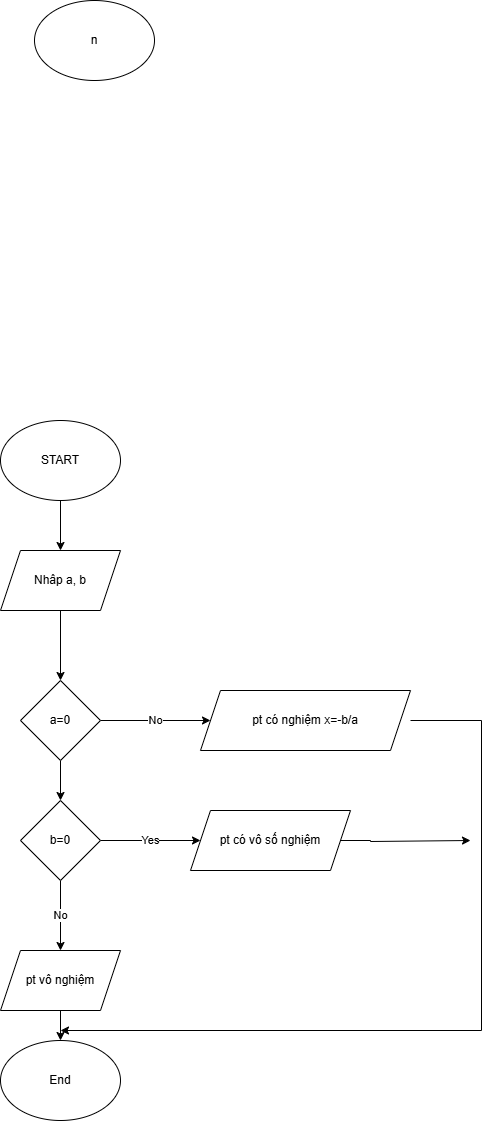

The diagram above was exported from draw.io. Its source (the exported page's mxGraphModel, read from the mxfile embedded in the PNG):
<mxGraphModel dx="880" dy="468" grid="1" gridSize="10" guides="1" tooltips="1" connect="1" arrows="1" fold="1" page="1" pageScale="1" pageWidth="827" pageHeight="1169" math="0" shadow="0">
  <root>
    <mxCell id="0" />
    <mxCell id="1" parent="0" />
    <mxCell id="3tPVsQEXY8HJSwFcdbNQ-1" value="n" style="ellipse;whiteSpace=wrap;html=1;" vertex="1" parent="1">
      <mxGeometry x="354" y="20" width="120" height="80" as="geometry" />
    </mxCell>
    <mxCell id="3tPVsQEXY8HJSwFcdbNQ-6" value="" style="edgeStyle=orthogonalEdgeStyle;rounded=0;orthogonalLoop=1;jettySize=auto;html=1;" edge="1" parent="1" source="3tPVsQEXY8HJSwFcdbNQ-2" target="3tPVsQEXY8HJSwFcdbNQ-3">
      <mxGeometry relative="1" as="geometry" />
    </mxCell>
    <mxCell id="3tPVsQEXY8HJSwFcdbNQ-2" value="START" style="ellipse;whiteSpace=wrap;html=1;" vertex="1" parent="1">
      <mxGeometry x="320" y="440" width="120" height="80" as="geometry" />
    </mxCell>
    <mxCell id="3tPVsQEXY8HJSwFcdbNQ-7" value="" style="edgeStyle=orthogonalEdgeStyle;rounded=0;orthogonalLoop=1;jettySize=auto;html=1;" edge="1" parent="1" source="3tPVsQEXY8HJSwFcdbNQ-3" target="3tPVsQEXY8HJSwFcdbNQ-4">
      <mxGeometry relative="1" as="geometry" />
    </mxCell>
    <mxCell id="3tPVsQEXY8HJSwFcdbNQ-3" value="Nhâp a, b" style="shape=parallelogram;perimeter=parallelogramPerimeter;whiteSpace=wrap;html=1;fixedSize=1;" vertex="1" parent="1">
      <mxGeometry x="320" y="570" width="120" height="60" as="geometry" />
    </mxCell>
    <mxCell id="3tPVsQEXY8HJSwFcdbNQ-8" value="" style="edgeStyle=orthogonalEdgeStyle;rounded=0;orthogonalLoop=1;jettySize=auto;html=1;" edge="1" parent="1" source="3tPVsQEXY8HJSwFcdbNQ-4" target="3tPVsQEXY8HJSwFcdbNQ-5">
      <mxGeometry relative="1" as="geometry" />
    </mxCell>
    <mxCell id="3tPVsQEXY8HJSwFcdbNQ-12" value="No" style="edgeStyle=orthogonalEdgeStyle;rounded=0;orthogonalLoop=1;jettySize=auto;html=1;" edge="1" parent="1" source="3tPVsQEXY8HJSwFcdbNQ-4">
      <mxGeometry relative="1" as="geometry">
        <mxPoint x="530" y="740" as="targetPoint" />
      </mxGeometry>
    </mxCell>
    <mxCell id="3tPVsQEXY8HJSwFcdbNQ-4" value="a=0" style="rhombus;whiteSpace=wrap;html=1;" vertex="1" parent="1">
      <mxGeometry x="340" y="700" width="80" height="80" as="geometry" />
    </mxCell>
    <mxCell id="3tPVsQEXY8HJSwFcdbNQ-11" value="Yes" style="edgeStyle=orthogonalEdgeStyle;rounded=0;orthogonalLoop=1;jettySize=auto;html=1;" edge="1" parent="1" source="3tPVsQEXY8HJSwFcdbNQ-5">
      <mxGeometry relative="1" as="geometry">
        <mxPoint x="520" y="860" as="targetPoint" />
      </mxGeometry>
    </mxCell>
    <mxCell id="3tPVsQEXY8HJSwFcdbNQ-16" value="No" style="edgeStyle=orthogonalEdgeStyle;rounded=0;orthogonalLoop=1;jettySize=auto;html=1;" edge="1" parent="1" source="3tPVsQEXY8HJSwFcdbNQ-5" target="3tPVsQEXY8HJSwFcdbNQ-15">
      <mxGeometry relative="1" as="geometry" />
    </mxCell>
    <mxCell id="3tPVsQEXY8HJSwFcdbNQ-5" value="b=0" style="rhombus;whiteSpace=wrap;html=1;" vertex="1" parent="1">
      <mxGeometry x="340" y="820" width="80" height="80" as="geometry" />
    </mxCell>
    <mxCell id="3tPVsQEXY8HJSwFcdbNQ-22" value="" style="edgeStyle=orthogonalEdgeStyle;rounded=0;orthogonalLoop=1;jettySize=auto;html=1;" edge="1" parent="1">
      <mxGeometry relative="1" as="geometry">
        <mxPoint x="730" y="740" as="sourcePoint" />
        <mxPoint x="380" y="1050" as="targetPoint" />
        <Array as="points">
          <mxPoint x="801" y="740" />
        </Array>
      </mxGeometry>
    </mxCell>
    <mxCell id="3tPVsQEXY8HJSwFcdbNQ-13" value="pt có nghiệm x=-b/a" style="shape=parallelogram;perimeter=parallelogramPerimeter;whiteSpace=wrap;html=1;fixedSize=1;" vertex="1" parent="1">
      <mxGeometry x="520" y="710" width="210" height="60" as="geometry" />
    </mxCell>
    <mxCell id="3tPVsQEXY8HJSwFcdbNQ-20" value="" style="edgeStyle=orthogonalEdgeStyle;rounded=0;orthogonalLoop=1;jettySize=auto;html=1;" edge="1" parent="1" source="3tPVsQEXY8HJSwFcdbNQ-14">
      <mxGeometry relative="1" as="geometry">
        <mxPoint x="790" y="860" as="targetPoint" />
        <Array as="points">
          <mxPoint x="690" y="860" />
          <mxPoint x="690" y="861" />
        </Array>
      </mxGeometry>
    </mxCell>
    <mxCell id="3tPVsQEXY8HJSwFcdbNQ-14" value="pt có vô số nghiệm" style="shape=parallelogram;perimeter=parallelogramPerimeter;whiteSpace=wrap;html=1;fixedSize=1;" vertex="1" parent="1">
      <mxGeometry x="510" y="830" width="160" height="60" as="geometry" />
    </mxCell>
    <mxCell id="3tPVsQEXY8HJSwFcdbNQ-18" value="" style="edgeStyle=orthogonalEdgeStyle;rounded=0;orthogonalLoop=1;jettySize=auto;html=1;" edge="1" parent="1" source="3tPVsQEXY8HJSwFcdbNQ-15" target="3tPVsQEXY8HJSwFcdbNQ-17">
      <mxGeometry relative="1" as="geometry" />
    </mxCell>
    <mxCell id="3tPVsQEXY8HJSwFcdbNQ-15" value="pt vô nghiệm" style="shape=parallelogram;perimeter=parallelogramPerimeter;whiteSpace=wrap;html=1;fixedSize=1;" vertex="1" parent="1">
      <mxGeometry x="320" y="970" width="120" height="60" as="geometry" />
    </mxCell>
    <mxCell id="3tPVsQEXY8HJSwFcdbNQ-17" value="End" style="ellipse;whiteSpace=wrap;html=1;" vertex="1" parent="1">
      <mxGeometry x="320" y="1060" width="120" height="80" as="geometry" />
    </mxCell>
  </root>
</mxGraphModel>